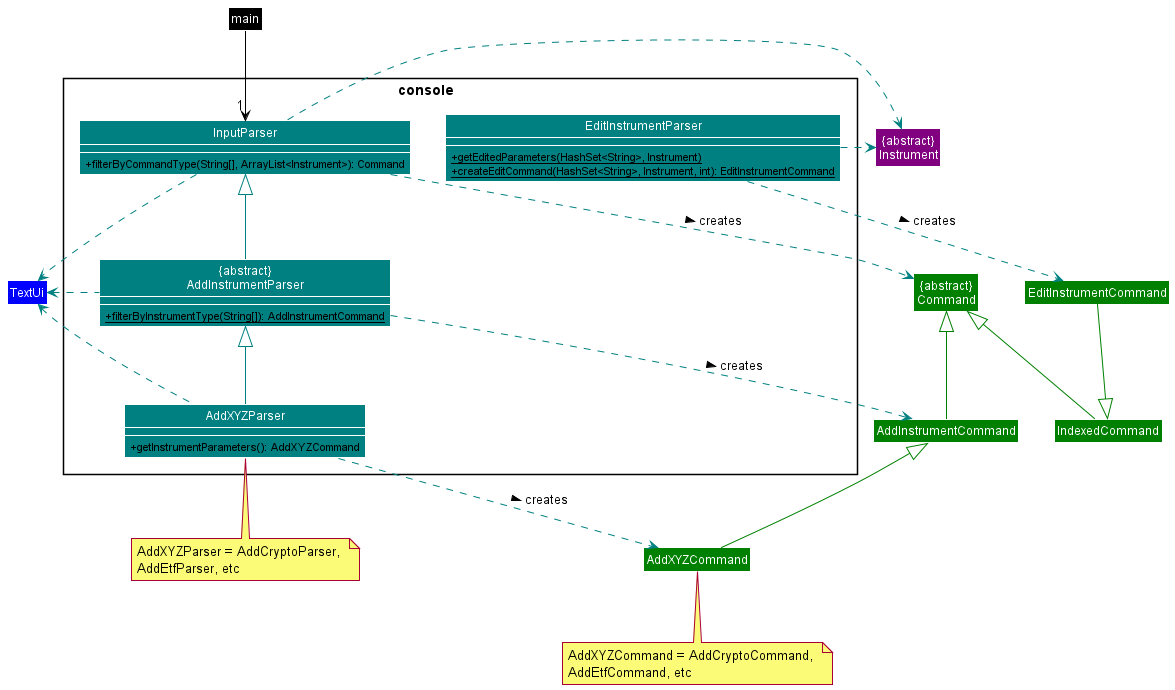

The diagram above was rendered by PlantUML. Its source (embedded in the PNG):
@startuml
!include Styles.puml

Class main COLOR_MAIN

Package "console                 "<<Rectangle>>{
    Class InputParser COLOR_CONSOLE {
        + filterByCommandType(String[], ArrayList<Instrument>): Command
    }
    Class "{abstract}\nAddInstrumentParser" as AddInstrumentParser COLOR_CONSOLE {
        + {static} filterByInstrumentType(String[]): AddInstrumentCommand
    }
    Class AddXYZParser COLOR_CONSOLE {
        + getInstrumentParameters(): AddXYZCommand
    }
    Class EditInstrumentParser COLOR_CONSOLE {
        + {static} getEditedParameters(HashSet<String>, Instrument)
        + {static} createEditCommand(HashSet<String>, Instrument, int): EditInstrumentCommand
    }
}

show InputParser members
show AddInstrumentParser members
show AddXYZParser members
show EditInstrumentParser members

Class "{abstract}\nCommand" as Command COLOR_COMMANDS
Class AddInstrumentCommand COLOR_COMMANDS
Class AddXYZCommand COLOR_COMMANDS
Class EditInstrumentCommand COLOR_COMMANDS
Class IndexedCommand COLOR_COMMANDS
Class TextUi COLOR_UI
Class "{abstract}\nInstrument" as Instrument COLOR_MODEL

main -down[COLOR_MAIN]->"1" InputParser
AddInstrumentParser -up[COLOR_CONSOLE]-|> InputParser
AddXYZParser -up[COLOR_CONSOLE]-|> AddInstrumentParser

InputParser -down[COLOR_CONSOLE].> Command : creates >
AddInstrumentParser -right[COLOR_CONSOLE].> AddInstrumentCommand : creates >
AddXYZParser -right[COLOR_CONSOLE].> AddXYZCommand : creates >
EditInstrumentParser -right[COLOR_CONSOLE].> EditInstrumentCommand : creates >

InputParser -down[COLOR_CONSOLE].> TextUi
AddInstrumentParser -left[COLOR_CONSOLE].> TextUi
AddXYZParser -left[COLOR_CONSOLE].> TextUi

InputParser -left[COLOR_CONSOLE].> Instrument
EditInstrumentParser -right[COLOR_CONSOLE].> Instrument

note bottom of AddXYZParser: AddXYZParser = AddCryptoParser, \nAddEtfParser, etc

EditInstrumentCommand -down[COLOR_COMMANDS]-|> IndexedCommand
IndexedCommand -up[COLOR_COMMANDS]-|> Command
AddXYZCommand -up[COLOR_COMMANDS]-|> AddInstrumentCommand
AddInstrumentCommand -up[COLOR_COMMANDS]-|> Command
note bottom of AddXYZCommand: AddXYZCommand = AddCryptoCommand, \nAddEtfCommand, etc
@enduml